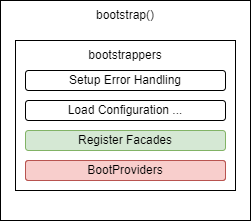

The diagram above was exported from draw.io. Its source (the exported page's mxGraphModel, read from the mxfile embedded in the PNG):
<mxGraphModel dx="1050" dy="491" grid="1" gridSize="10" guides="1" tooltips="1" connect="1" arrows="1" fold="1" page="1" pageScale="1" pageWidth="850" pageHeight="1100" math="0" shadow="0">
  <root>
    <mxCell id="0" />
    <mxCell id="1" parent="0" />
    <mxCell id="D9RXx9SHrWtq4z5DLRTA-1" value="" style="rounded=0;whiteSpace=wrap;html=1;" vertex="1" parent="1">
      <mxGeometry x="440" y="180" width="250" height="220" as="geometry" />
    </mxCell>
    <mxCell id="D9RXx9SHrWtq4z5DLRTA-2" value="bootstrap()" style="text;html=1;strokeColor=none;fillColor=none;align=center;verticalAlign=middle;whiteSpace=wrap;rounded=0;" vertex="1" parent="1">
      <mxGeometry x="535" y="180" width="60" height="30" as="geometry" />
    </mxCell>
    <mxCell id="D9RXx9SHrWtq4z5DLRTA-3" value="" style="rounded=0;whiteSpace=wrap;html=1;" vertex="1" parent="1">
      <mxGeometry x="455" y="220" width="220" height="150" as="geometry" />
    </mxCell>
    <mxCell id="D9RXx9SHrWtq4z5DLRTA-4" value="bootstrappers" style="text;html=1;strokeColor=none;fillColor=none;align=center;verticalAlign=middle;whiteSpace=wrap;rounded=0;" vertex="1" parent="1">
      <mxGeometry x="535" y="220" width="60" height="30" as="geometry" />
    </mxCell>
    <mxCell id="D9RXx9SHrWtq4z5DLRTA-5" value="Setup Error Handling" style="rounded=1;whiteSpace=wrap;html=1;" vertex="1" parent="1">
      <mxGeometry x="465" y="250" width="200" height="20" as="geometry" />
    </mxCell>
    <mxCell id="D9RXx9SHrWtq4z5DLRTA-6" value="&lt;font style=&quot;font-size: 12px;&quot;&gt;Load Configuration ...&lt;/font&gt;" style="rounded=1;whiteSpace=wrap;html=1;" vertex="1" parent="1">
      <mxGeometry x="465" y="280" width="200" height="20" as="geometry" />
    </mxCell>
    <mxCell id="D9RXx9SHrWtq4z5DLRTA-7" value="Register Facades" style="rounded=1;whiteSpace=wrap;html=1;fillColor=#d5e8d4;strokeColor=#82b366;" vertex="1" parent="1">
      <mxGeometry x="465" y="310" width="200" height="20" as="geometry" />
    </mxCell>
    <mxCell id="D9RXx9SHrWtq4z5DLRTA-8" value="" style="rounded=1;whiteSpace=wrap;html=1;fillColor=#f8cecc;strokeColor=#b85450;" vertex="1" parent="1">
      <mxGeometry x="465" y="340" width="200" height="20" as="geometry" />
    </mxCell>
    <mxCell id="D9RXx9SHrWtq4z5DLRTA-9" value="BootProviders" style="rounded=1;whiteSpace=wrap;html=1;fillColor=#f8cecc;strokeColor=#b85450;" vertex="1" parent="1">
      <mxGeometry x="465" y="340" width="200" height="20" as="geometry" />
    </mxCell>
  </root>
</mxGraphModel>